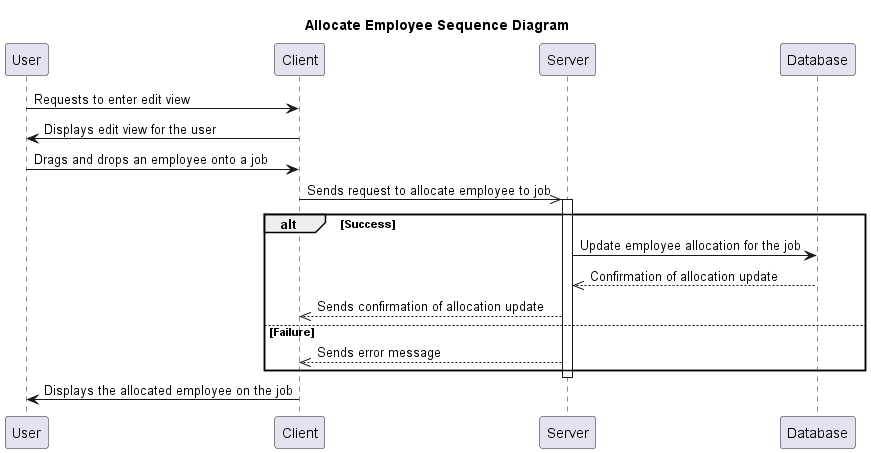

The diagram above was rendered by PlantUML. Its source (embedded in the PNG):
@startuml
Participant User
Participant Client
Participant Server
Participant Database
title Allocate Employee Sequence Diagram

User->Client: Requests to enter edit view 
Client->User: Displays edit view for the user

User->Client: Drags and drops an employee onto a job
Client->>Server: Sends request to allocate employee to job

activate Server
alt Success
    Server->Database: Update employee allocation for the job
    Database-->>Server: Confirmation of allocation update

    Server-->>Client: Sends confirmation of allocation update
else Failure
    Server-->>Client: Sends error message
end
deactivate Server

Client->User: Displays the allocated employee on the job
@enduml